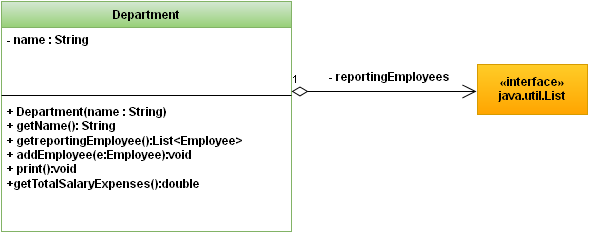

The diagram above was exported from draw.io. Its source (the exported page's mxGraphModel, read from the mxfile embedded in the PNG):
<mxGraphModel dx="794" dy="662" grid="1" gridSize="10" guides="1" tooltips="1" connect="1" arrows="1" fold="1" page="1" pageScale="1" pageWidth="826" pageHeight="1169" background="#ffffff" math="0" shadow="0">
  <root>
    <mxCell id="0" />
    <mxCell id="1" parent="0" />
    <mxCell id="2" value="Department" style="swimlane;html=1;fontStyle=1;align=center;verticalAlign=top;childLayout=stackLayout;horizontal=1;startSize=26;horizontalStack=0;resizeParent=1;resizeLast=0;collapsible=1;marginBottom=0;swimlaneFillColor=#ffffff;plain-green" vertex="1" parent="1">
      <mxGeometry x="65" y="60" width="290" height="230" as="geometry" />
    </mxCell>
    <mxCell id="3" value="&lt;b&gt;- name : String&lt;br&gt;&lt;/b&gt;&lt;br&gt;" style="text;html=1;strokeColor=none;fillColor=none;align=left;verticalAlign=top;spacingLeft=4;spacingRight=4;whiteSpace=wrap;overflow=hidden;rotatable=0;points=[[0,0.5],[1,0.5]];portConstraint=eastwest;" vertex="1" parent="2">
      <mxGeometry y="26" width="290" height="64" as="geometry" />
    </mxCell>
    <mxCell id="4" value="" style="line;html=1;strokeWidth=1;fillColor=none;align=left;verticalAlign=middle;spacingTop=-1;spacingLeft=3;spacingRight=3;rotatable=0;labelPosition=right;points=[];portConstraint=eastwest;" vertex="1" parent="2">
      <mxGeometry y="90" width="290" height="8" as="geometry" />
    </mxCell>
    <mxCell id="5" value="&lt;b&gt;+ Department(name : String)&lt;br&gt;+ getName(): String&lt;br&gt;+ getreportingEmployee():List&amp;lt;Employee&amp;gt;&lt;br&gt;+ addEmployee(e:Employee):void&lt;br&gt;+ print():void&lt;br&gt;+getTotalSalaryExpenses():double&lt;br&gt;&lt;br&gt;&lt;/b&gt;" style="text;html=1;strokeColor=none;fillColor=none;align=left;verticalAlign=top;spacingLeft=4;spacingRight=4;whiteSpace=wrap;overflow=hidden;rotatable=0;points=[[0,0.5],[1,0.5]];portConstraint=eastwest;" vertex="1" parent="2">
      <mxGeometry y="98" width="290" height="132" as="geometry" />
    </mxCell>
    <mxCell id="6" value="&lt;b&gt;«interface»&lt;br&gt;java.util.List&lt;/b&gt;" style="html=1;plain-orange" vertex="1" parent="1">
      <mxGeometry x="541" y="123" width="110" height="50" as="geometry" />
    </mxCell>
    <mxCell id="15" value="1" style="endArrow=open;html=1;endSize=12;startArrow=diamondThin;startSize=14;startFill=0;edgeStyle=orthogonalEdgeStyle;align=left;verticalAlign=bottom;" edge="1" parent="1">
      <mxGeometry x="-1" y="3" relative="1" as="geometry">
        <mxPoint x="355" y="150" as="sourcePoint" />
        <mxPoint x="540" y="150" as="targetPoint" />
      </mxGeometry>
    </mxCell>
    <mxCell id="16" value="&lt;b&gt;- reportingEmployees&lt;/b&gt;" style="text;html=1;resizable=0;points=[];autosize=1;align=left;verticalAlign=top;spacingTop=-4;" vertex="1" parent="1">
      <mxGeometry x="391" y="127" width="140" height="20" as="geometry" />
    </mxCell>
  </root>
</mxGraphModel>